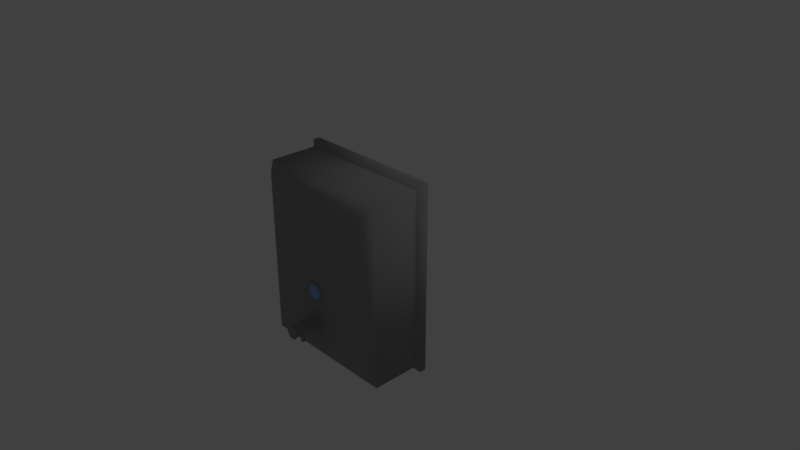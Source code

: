 # Source: SoapDispenser.blend  (saved by Blender 2.77.0; exported with 4.5.12 LTS)
import bpy
from mathutils import Matrix  # noqa: F401  (used for matrix-valued properties, if any)

bpy.ops.wm.read_factory_settings(use_empty=True)
scene = bpy.context.scene
scene.name = 'Scene'

# ---- collections
col_collection_1 = bpy.data.collections.new('Collection 1'); scene.collection.children.link(col_collection_1)

# ---- materials (node trees are filled in below, after node groups)
mat_soapdispenser_metal = bpy.data.materials.new('SoapDispenser_Metal')
mat_soapdispenser_metal.alpha_threshold = 0.0
mat_soapdispenser_metal.use_transparent_shadow = False
mat_soapdispenser_metal.diffuse_color = (0.3111, 0.3111, 0.3111, 1.0)
mat_soapdispenser_metal.roughness = 0.5
mat_soapdispenser_window = bpy.data.materials.new('SoapDispenser_Window')
mat_soapdispenser_window.alpha_threshold = 0.0
mat_soapdispenser_window.use_transparent_shadow = False
mat_soapdispenser_window.diffuse_color = (0.2833, 0.4856, 0.8, 1.0)
mat_soapdispenser_window.roughness = 0.5

# ---- material node trees

# ---- world
world_world = bpy.data.worlds.new('World'); scene.world = world_world
world_world.color = (0.05088, 0.05088, 0.05088)
world_world.use_sun_shadow = False
world_world.sun_shadow_jitter_overblur = 0.0
world_world.cycles.sampling_method = 'MANUAL'

# ---- cameras
cam_camera = bpy.data.cameras.new('Camera')
cam_camera.clip_end = 100.0
cam_camera.lens = 35.0
cam_camera.sensor_width = 32.0
cam_camera.sensor_height = 18.0
cam_camera.ortho_scale = 7.314
cam_camera.dof.focus_distance = 0.0
cam_camera.dof.aperture_fstop = 128.0

# ---- lights
light_lamp = bpy.data.lights.new('Lamp', 'POINT')
light_lamp.transmission_factor = 0.0
light_lamp.cutoff_distance = 30.0
light_lamp.energy = 100.0
light_lamp.shadow_buffer_clip_start = 1.001
light_lamp.shadow_soft_size = 0.1
light_lamp.shadow_maximum_resolution = 0.006
light_lamp.use_absolute_resolution = True

# ---- meshes
me_cube_001 = bpy.data.meshes.new('Cube.001')
me_cube_001.from_pydata([(-1.0, -0.04639, -1.305), (-1.0, -0.04639, 1.305), (-1.0, 0.04639, -1.305), (-1.0, 0.04639, 1.305), (1.0, -0.04639, -1.305), (1.0, -0.04639, 1.305), (1.0, 0.04639, -1.305), (1.0, 0.04639, 1.305), (-0.9435, -0.08859, -1.231), (-0.9435, -0.08859, 1.231), (0.9435, -0.08859, 1.231), (0.9435, -0.08859, -1.231), (-0.9435, -0.7374, -1.231), (-0.9435, -0.7374, 1.231), (0.9435, -0.7374, 1.231), (0.9435, -0.7374, -1.231), (-0.8576, -0.8377, -1.119), (-0.8576, -0.8377, 1.119), (0.8576, -0.8377, 1.119), (0.8576, -0.8377, -1.119), (-0.6971, -0.8851, -0.9096), (-0.6971, -0.8851, 0.9096), (0.6971, -0.8851, 0.9096), (0.6971, -0.8851, -0.9096), (-0.9435, -0.1053, 1.231), (0.9435, -0.1053, 1.231), (0.9435, -0.1053, -1.231), (-0.9435, -0.1053, -1.231), (-1.0, 0.03362, -1.305), (-1.0, 0.03362, 1.305), (1.0, 0.03362, -1.305), (1.0, 0.03362, 1.305), (0.0546, -0.8825, -0.07251), (0.0546, -0.8981, -0.07251), (0.1307, -0.8825, -0.1493), (0.1307, -0.8981, -0.1493), (0.1302, -0.8825, -0.2573), (0.1302, -0.8981, -0.2573), (0.05345, -0.8825, -0.3334), (0.05345, -0.8981, -0.3334), (-0.0546, -0.8825, -0.3329), (-0.0546, -0.8981, -0.3329), (-0.1307, -0.8825, -0.2562), (-0.1307, -0.8981, -0.2562), (-0.1302, -0.8825, -0.1481), (-0.1302, -0.8981, -0.1481), (-0.05345, -0.8825, -0.07204), (-0.05345, -0.8981, -0.07204), (0.03922, -0.9006, -0.2986), (0.09552, -0.9006, -0.2428), (0.04006, -0.9006, -0.1072), (0.09587, -0.9006, -0.1635), (0.115, -0.9043, -0.1557), (0.04804, -0.9043, -0.08816), (0.1145, -0.9043, -0.2507), (0.04703, -0.9043, -0.3177), (-0.04804, -0.9043, -0.3173), (-0.115, -0.9043, -0.2497), (0.06496, -0.9254, -0.1761), (-0.1145, -0.9043, -0.1547), (0.06473, -0.9254, -0.2299), (-0.04703, -0.9043, -0.08774), (0.02657, -0.9254, -0.2677), (-0.02715, -0.9254, -0.2674), (-0.04006, -0.9006, -0.2982), (-0.09587, -0.9006, -0.2419), (-0.09552, -0.9006, -0.1626), (-0.03922, -0.9006, -0.1068), (0.02715, -0.9254, -0.138), (-0.06496, -0.9254, -0.2293), (0.02696, -0.9345, -0.1812), (-0.06473, -0.9254, -0.1756), (-0.02676, -0.9345, -0.181), (-0.02657, -0.9254, -0.1377), (0.02676, -0.9345, -0.2244), (-0.02696, -0.9345, -0.2242), (0.0546, -0.8825, -0.5011), (0.0546, -0.8981, -0.5011), (0.1307, -0.8825, -0.5779), (0.1307, -0.8981, -0.5779), (0.1302, -0.8825, -0.6859), (0.1302, -0.8981, -0.6859), (0.05345, -0.8825, -0.762), (0.05345, -0.8981, -0.762), (-0.0546, -0.8825, -0.7615), (-0.0546, -0.8981, -0.7615), (-0.1307, -0.8825, -0.6848), (-0.1307, -0.8981, -0.6848), (-0.1302, -0.8825, -0.5767), (-0.1302, -0.8981, -0.5767), (-0.05345, -0.8825, -0.5006), (-0.05345, -0.8981, -0.5006), (0.03922, -0.9006, -0.7272), (0.09552, -0.9006, -0.6714), (0.04006, -0.9006, -0.5358), (0.09587, -0.9006, -0.5921), (0.115, -0.9043, -0.5843), (0.04804, -0.9043, -0.5168), (0.1145, -0.9043, -0.6794), (0.04703, -0.9043, -0.7463), (-0.04804, -0.9043, -0.7459), (-0.115, -0.9043, -0.6783), (0.09379, -1.163, -0.593), (-0.1145, -0.9043, -0.5833), (0.09345, -1.163, -0.6705), (-0.04703, -0.9043, -0.5163), (0.03837, -1.163, -0.7251), (-0.03919, -1.163, -0.7248), (-0.04006, -0.9006, -0.7268), (-0.09587, -0.9006, -0.6705), (-0.09552, -0.9006, -0.5913), (-0.03922, -0.9006, -0.5354), (0.03919, -1.163, -0.5379), (-0.09379, -1.163, -0.6697), (0.03066, -1.254, -0.7063), (-0.09345, -1.163, -0.5921), (0.07467, -1.254, -0.6626), (-0.03837, -1.163, -0.5375), (0.03132, -1.254, -0.5566), (0.07494, -1.254, -0.6007), (0.07494, -1.163, -0.6007), (0.03132, -1.163, -0.5566), (0.07467, -1.163, -0.6626), (0.03066, -1.163, -0.7063), (-0.03132, -1.163, -0.706), (-0.07494, -1.163, -0.662), (0.08635, -1.261, -0.596), (-0.07467, -1.163, -0.6), (0.08604, -1.261, -0.6674), (-0.03066, -1.163, -0.5564), (0.03532, -1.261, -0.7177), (-0.03608, -1.261, -0.7174), (-0.03132, -1.254, -0.706), (-0.07494, -1.254, -0.662), (0.03532, -1.276, -0.7177), (-0.07467, -1.254, -0.6), (0.08604, -1.276, -0.6674), (-0.03066, -1.254, -0.5564), (0.03608, -1.276, -0.5453), (0.08635, -1.276, -0.596), (0.03608, -1.261, -0.5453), (-0.08635, -1.261, -0.6666), (-0.08604, -1.261, -0.5952), (-0.03532, -1.261, -0.545), (-0.03608, -1.276, -0.7174), (-0.08635, -1.276, -0.6666), (0.03583, -1.276, -0.6027), (-0.08604, -1.276, -0.5952), (-0.03558, -1.276, -0.6024), (-0.03532, -1.276, -0.545), (0.03558, -1.276, -0.6602), (-0.03583, -1.276, -0.6599), (-0.09383, -1.158, -0.6697), (-0.09349, -1.158, -0.5921), (0.09349, -1.158, -0.6705), (0.09383, -1.158, -0.5929), (-0.03921, -1.158, -0.7248), (0.03838, -1.158, -0.7252), (0.03921, -1.158, -0.5378), (-0.03838, -1.158, -0.5375), (0.09549, -0.9045, -0.6714), (-0.04005, -0.9045, -0.7268), (0.04005, -0.9045, -0.5358), (-0.09584, -0.9045, -0.6705), (-0.09549, -0.9045, -0.5913), (0.09584, -0.9045, -0.5921), (0.0392, -0.9045, -0.7272), (-0.0392, -0.9045, -0.5355), (0.03132, -1.168, -0.5566), (-0.07494, -1.168, -0.662), (-0.03066, -1.168, -0.5564), (-0.07467, -1.168, -0.6), (0.07467, -1.168, -0.6626), (0.07494, -1.168, -0.6007), (-0.03132, -1.168, -0.706), (0.03066, -1.168, -0.7063), (0.03132, -1.248, -0.5566), (-0.07494, -1.248, -0.662), (-0.07467, -1.248, -0.6), (0.07494, -1.248, -0.6007), (0.03066, -1.248, -0.7063), (-0.03066, -1.248, -0.5564), (0.07467, -1.248, -0.6626), (-0.03132, -1.248, -0.706), (-0.02038, -1.136, -0.8237), (-0.02038, -1.136, -0.7154), (-0.02038, -1.095, -0.8237), (-0.02038, -1.095, -0.7154), (0.02038, -1.136, -0.8237), (0.02038, -1.136, -0.7154), (0.02038, -1.095, -0.8237), (0.02038, -1.095, -0.7154), (-0.09131, -0.9012, -0.2401), (-0.09098, -0.9012, -0.1645), (0.09098, -0.9012, -0.2409), (0.09131, -0.9012, -0.1654), (-0.03816, -0.9012, -0.2937), (0.03735, -0.9012, -0.294), (0.03815, -0.9012, -0.1117), (-0.03735, -0.9012, -0.1114)], [], [(28, 29, 3, 2), (30, 31, 5, 4), (5, 1, 9, 10), (28, 30, 4, 0), (31, 29, 1, 5), (25, 24, 13, 14), (4, 5, 10, 11), (1, 0, 8, 9), (0, 4, 11, 8), (12, 15, 19, 16), (26, 25, 14, 15), (27, 26, 15, 12), (24, 27, 12, 13), (17, 16, 20, 21), (13, 12, 16, 17), (14, 13, 17, 18), (15, 14, 18, 19), (23, 22, 21, 20), (18, 17, 21, 22), (19, 18, 22, 23), (16, 19, 23, 20), (9, 8, 27, 24), (8, 11, 26, 27), (11, 10, 25, 26), (10, 9, 24, 25), (7, 3, 29, 31), (2, 6, 30, 28), (6, 7, 31, 30), (0, 1, 29, 28), (32, 33, 35, 34), (34, 35, 37, 36), (36, 37, 39, 38), (38, 39, 41, 40), (40, 41, 43, 42), (42, 43, 45, 44), (44, 45, 47, 46), (46, 47, 33, 32), (39, 37, 54, 55), (35, 33, 53, 52), (43, 41, 56, 57), (33, 47, 61, 53), (37, 35, 52, 54), (45, 43, 57, 59), (41, 39, 55, 56), (47, 45, 59, 61), (72, 70, 68, 73), (53, 61, 67, 50), (52, 53, 50, 51), (55, 54, 49, 48), (57, 56, 64, 65), (59, 57, 65, 66), (61, 59, 66, 67), (54, 52, 51, 49), (56, 55, 48, 64), (197, 194, 60, 62), (192, 196, 63, 69), (193, 192, 69, 71), (195, 198, 68, 58), (199, 193, 71, 73), (194, 195, 58, 60), (196, 197, 62, 63), (198, 199, 73, 68), (63, 62, 74, 75), (75, 74, 70, 72), (58, 70, 74, 60), (71, 69, 75, 72), (72, 73, 71), (63, 75, 69), (60, 74, 62), (68, 70, 58), (76, 77, 79, 78), (78, 79, 81, 80), (80, 81, 83, 82), (82, 83, 85, 84), (84, 85, 87, 86), (86, 87, 89, 88), (88, 89, 91, 90), (90, 91, 77, 76), (83, 81, 98, 99), (79, 77, 97, 96), (87, 85, 100, 101), (77, 91, 105, 97), (81, 79, 96, 98), (89, 87, 101, 103), (85, 83, 99, 100), (91, 89, 103, 105), (148, 146, 138, 149), (97, 105, 111, 94), (96, 97, 94, 95), (99, 98, 93, 92), (101, 100, 108, 109), (103, 101, 109, 110), (105, 103, 110, 111), (98, 96, 95, 93), (100, 99, 92, 108), (157, 154, 104, 106), (152, 156, 107, 113), (153, 152, 113, 115), (155, 158, 112, 102), (159, 153, 115, 117), (154, 155, 102, 104), (156, 157, 106, 107), (158, 159, 117, 112), (107, 106, 123, 124), (112, 117, 129, 121), (106, 104, 122, 123), (113, 107, 124, 125), (115, 113, 125, 127), (117, 115, 127, 129), (102, 112, 121, 120), (104, 102, 120, 122), (176, 181, 137, 118), (179, 176, 118, 119), (180, 182, 116, 114), (177, 183, 132, 133), (178, 177, 133, 135), (181, 178, 135, 137), (182, 179, 119, 116), (183, 180, 114, 132), (132, 114, 130, 131), (114, 116, 128, 130), (133, 132, 131, 141), (135, 133, 141, 142), (119, 118, 140, 126), (137, 135, 142, 143), (116, 119, 126, 128), (118, 137, 143, 140), (128, 126, 139, 136), (143, 142, 147, 149), (131, 130, 134, 144), (140, 143, 149, 138), (130, 128, 136, 134), (141, 131, 144, 145), (126, 140, 138, 139), (142, 141, 145, 147), (144, 134, 150, 151), (151, 150, 146, 148), (139, 146, 150, 136), (147, 145, 151, 148), (148, 149, 147), (144, 151, 145), (136, 150, 134), (138, 146, 139), (162, 167, 159, 158), (161, 166, 157, 156), (160, 165, 155, 154), (167, 164, 153, 159), (165, 162, 158, 155), (164, 163, 152, 153), (163, 161, 156, 152), (166, 160, 154, 157), (92, 93, 160, 166), (109, 108, 161, 163), (110, 109, 163, 164), (95, 94, 162, 165), (111, 110, 164, 167), (93, 95, 165, 160), (108, 92, 166, 161), (94, 111, 167, 162), (124, 123, 175, 174), (122, 120, 173, 172), (129, 127, 171, 170), (127, 125, 169, 171), (125, 124, 174, 169), (123, 122, 172, 175), (120, 121, 168, 173), (121, 129, 170, 168), (174, 175, 180, 183), (172, 173, 179, 182), (170, 171, 178, 181), (171, 169, 177, 178), (169, 174, 183, 177), (175, 172, 182, 180), (173, 168, 176, 179), (168, 170, 181, 176), (184, 185, 187, 186), (186, 187, 191, 190), (190, 191, 189, 188), (188, 189, 185, 184), (186, 190, 188, 184), (50, 67, 199, 198), (64, 48, 197, 196), (49, 51, 195, 194), (67, 66, 193, 199), (51, 50, 198, 195), (66, 65, 192, 193), (65, 64, 196, 192), (48, 49, 194, 197)])
me_cube_001.polygons.foreach_set('use_smooth', [True] * 188)
me_cube_001.polygons.foreach_set('material_index', [0, 0, 0, 0, 0, 0, 0, 0, 0, 0, 0, 0, 0, 0, 0, 0, 0, 0, 0, 0, 0, 0, 0, 0, 0, 0, 0, 0, 0, 0, 0, 0, 0, 0, 0, 0, 0, 0, 0, 0, 0, 0, 0, 0, 0, 1, 0, 0, 0, 0, 0, 0, 0, 0, 1, 1, 1, 1, 1, 1, 1, 1, 1, 1, 1, 1, 1, 1, 1, 1, 0, 0, 0, 0, 0, 0, 0, 0, 0, 0, 0, 0, 0, 0, 0, 0, 0, 0, 0, 0, 0, 0, 0, 0, 0, 0, 0, 0, 0, 0, 0, 0, 0, 0, 0, 0, 0, 0, 0, 0, 0, 0, 0, 0, 0, 0, 0, 0, 0, 0, 0, 0, 0, 0, 0, 0, 0, 0, 0, 0, 0, 0, 0, 0, 0, 0, 0, 0, 0, 0, 0, 0, 0, 0, 0, 0, 0, 0, 0, 0, 0, 0, 0, 0, 0, 0, 0, 0, 0, 0, 0, 0, 0, 0, 0, 0, 0, 0, 0, 0, 0, 0, 0, 0, 0, 0, 0, 0, 0, 0, 0, 0, 0, 0, 0, 0, 0, 0])
_uv = me_cube_001.uv_layers.new(name='UVMap')
_uv.uv.foreach_set('vector', [0.01091, 0.1911, 0.01091, 0.8086, 0.000129, 0.8087, 0.000129, 0.1911, 0.8562, 0.1914, 0.8562, 0.8089, 0.8372, 0.8089, 0.8372, 0.1914, 0.6742, 0.9722, 0.1925, 0.9717, 0.2062, 0.9513, 0.6606, 0.9517, 0.1928, 0.008536, 0.6746, 0.009009, 0.6745, 0.02828, 0.1928, 0.02781, 0.6742, 0.9915, 0.1925, 0.991, 0.1925, 0.9717, 0.6742, 0.9722, 0.6606, 0.9438, 0.2061, 0.9433, 0.2063, 0.7911, 0.6608, 0.7915, 0.8372, 0.1914, 0.8372, 0.8089, 0.8205, 0.7915, 0.8205, 0.2089, 0.02984, 0.8086, 0.02984, 0.1911, 0.04654, 0.2085, 0.04654, 0.7911, 0.1928, 0.02781, 0.6745, 0.02828, 0.6609, 0.04874, 0.2064, 0.04829, 0.2063, 0.2085, 0.6608, 0.2089, 0.63, 0.2455, 0.2382, 0.2437, 0.8104, 0.2089, 0.8104, 0.7915, 0.6608, 0.7915, 0.6608, 0.2089, 0.2064, 0.05622, 0.6609, 0.05667, 0.6608, 0.2089, 0.2063, 0.2085, 0.0567, 0.7911, 0.0567, 0.2085, 0.2063, 0.2085, 0.2063, 0.7911, 0.237, 0.7545, 0.2382, 0.2437, 0.277, 0.2936, 0.2763, 0.7051, 0.2063, 0.7911, 0.2063, 0.2085, 0.2382, 0.2437, 0.237, 0.7545, 0.6608, 0.7915, 0.2063, 0.7911, 0.237, 0.7545, 0.6289, 0.7563, 0.6608, 0.2089, 0.6608, 0.7915, 0.6289, 0.7563, 0.63, 0.2455, 0.5907, 0.2949, 0.59, 0.7064, 0.2763, 0.7051, 0.277, 0.2936, 0.6289, 0.7563, 0.237, 0.7545, 0.2763, 0.7051, 0.59, 0.7064, 0.63, 0.2455, 0.6289, 0.7563, 0.59, 0.7064, 0.5907, 0.2949, 0.2382, 0.2437, 0.63, 0.2455, 0.5907, 0.2949, 0.277, 0.2936, 0.04654, 0.7911, 0.04654, 0.2085, 0.0567, 0.2085, 0.0567, 0.7911, 0.2064, 0.04829, 0.6609, 0.04874, 0.6609, 0.05667, 0.2064, 0.05622, 0.8205, 0.2089, 0.8205, 0.7915, 0.8104, 0.7915, 0.8104, 0.2089, 0.6606, 0.9517, 0.2062, 0.9513, 0.2061, 0.9433, 0.6606, 0.9438, 0.6743, 0.9999, 0.1926, 0.9994, 0.1925, 0.991, 0.6742, 0.9915, 0.1928, 0.000129, 0.6745, 0.0006021, 0.6746, 0.009009, 0.1928, 0.008536, 0.8669, 0.1913, 0.8669, 0.8089, 0.8562, 0.8089, 0.8562, 0.1914, 0.02984, 0.1911, 0.02984, 0.8086, 0.01091, 0.8086, 0.01091, 0.1911, 0.9397, 0.2373, 0.9355, 0.2353, 0.9355, 0.2089, 0.9399, 0.2072, 0.9399, 0.2072, 0.9355, 0.2089, 0.9166, 0.1901, 0.9186, 0.1859, 0.9186, 0.1859, 0.9166, 0.1901, 0.8901, 0.1902, 0.8885, 0.1858, 0.8885, 0.1858, 0.8901, 0.1902, 0.8714, 0.2091, 0.8672, 0.2071, 0.8672, 0.2071, 0.8714, 0.2091, 0.8716, 0.2356, 0.8672, 0.2372, 0.8672, 0.2372, 0.8716, 0.2356, 0.8904, 0.2542, 0.8885, 0.2584, 0.8885, 0.2584, 0.8904, 0.2542, 0.9169, 0.254, 0.9185, 0.2584, 0.9185, 0.2584, 0.9169, 0.254, 0.9355, 0.2353, 0.9397, 0.2373, 0.8901, 0.1902, 0.9166, 0.1901, 0.9148, 0.1945, 0.8919, 0.1946, 0.9355, 0.2089, 0.9355, 0.2353, 0.9311, 0.2335, 0.9312, 0.2106, 0.8716, 0.2356, 0.8714, 0.2091, 0.8758, 0.2109, 0.8759, 0.2338, 0.9355, 0.2353, 0.9169, 0.254, 0.9151, 0.2497, 0.9311, 0.2335, 0.9166, 0.1901, 0.9355, 0.2089, 0.9312, 0.2106, 0.9148, 0.1945, 0.8904, 0.2542, 0.8716, 0.2356, 0.8759, 0.2338, 0.8922, 0.2498, 0.8714, 0.2091, 0.8901, 0.1902, 0.8919, 0.1946, 0.8758, 0.2109, 0.9169, 0.254, 0.8904, 0.2542, 0.8922, 0.2498, 0.9151, 0.2497, 0.9027, 0.2293, 0.9106, 0.2214, 0.9175, 0.228, 0.9092, 0.2361, 0.9311, 0.2335, 0.9151, 0.2497, 0.9131, 0.245, 0.9265, 0.2316, 0.9312, 0.2106, 0.9311, 0.2335, 0.9265, 0.2316, 0.9265, 0.2126, 0.8919, 0.1946, 0.9148, 0.1945, 0.9129, 0.1992, 0.8939, 0.1992, 0.8759, 0.2338, 0.8758, 0.2109, 0.8805, 0.2128, 0.8806, 0.2318, 0.8922, 0.2498, 0.8759, 0.2338, 0.8806, 0.2318, 0.8941, 0.2451, 0.9151, 0.2497, 0.8922, 0.2498, 0.8941, 0.2451, 0.9131, 0.245, 0.9148, 0.1945, 0.9312, 0.2106, 0.9265, 0.2126, 0.9129, 0.1992, 0.8758, 0.2109, 0.8919, 0.1946, 0.8939, 0.1992, 0.8805, 0.2128, 0.8943, 0.2003, 0.9125, 0.2002, 0.9093, 0.2083, 0.8978, 0.2082, 0.8817, 0.2313, 0.8816, 0.2132, 0.8896, 0.2163, 0.8896, 0.2278, 0.8946, 0.2441, 0.8817, 0.2313, 0.8896, 0.2278, 0.8977, 0.236, 0.9254, 0.2131, 0.9254, 0.2312, 0.9175, 0.228, 0.9173, 0.2165, 0.9127, 0.244, 0.8946, 0.2441, 0.8977, 0.236, 0.9092, 0.2361, 0.9125, 0.2002, 0.9254, 0.2131, 0.9173, 0.2165, 0.9093, 0.2083, 0.8816, 0.2132, 0.8943, 0.2003, 0.8978, 0.2082, 0.8896, 0.2163, 0.9254, 0.2312, 0.9127, 0.244, 0.9092, 0.2361, 0.9175, 0.228, 0.8896, 0.2163, 0.8978, 0.2082, 0.9043, 0.215, 0.8963, 0.2228, 0.8963, 0.2228, 0.9043, 0.215, 0.9106, 0.2214, 0.9027, 0.2293, 0.9173, 0.2165, 0.9106, 0.2214, 0.9043, 0.215, 0.9093, 0.2083, 0.8977, 0.236, 0.8896, 0.2278, 0.8963, 0.2228, 0.9027, 0.2293, 0.9027, 0.2293, 0.9092, 0.2361, 0.8977, 0.236, 0.8896, 0.2163, 0.8963, 0.2228, 0.8896, 0.2278, 0.9093, 0.2083, 0.9043, 0.215, 0.8978, 0.2082, 0.9175, 0.228, 0.9106, 0.2214, 0.9173, 0.2165, 0.9666, 0.07353, 0.9627, 0.0739, 0.9576, 0.04873, 0.9615, 0.04758, 0.9615, 0.04758, 0.9576, 0.04873, 0.947, 0.02466, 0.9507, 0.02249, 0.9507, 0.02249, 0.947, 0.02466, 0.9287, 0.003125, 0.9323, 0.000129, 0.9279, 0.1856, 0.9254, 0.1832, 0.9416, 0.1662, 0.9443, 0.1682, 0.9443, 0.1682, 0.9416, 0.1662, 0.9522, 0.1459, 0.9556, 0.1474, 0.9556, 0.1474, 0.9522, 0.1459, 0.9596, 0.1234, 0.9632, 0.1244, 0.9632, 0.1244, 0.9596, 0.1234, 0.9632, 0.0991, 0.967, 0.09941, 0.967, 0.09941, 0.9632, 0.0991, 0.9627, 0.0739, 0.9666, 0.07353, 0.9287, 0.003125, 0.947, 0.02466, 0.943, 0.0271, 0.9262, 0.007871, 0.9576, 0.04873, 0.9627, 0.0739, 0.9582, 0.07434, 0.9532, 0.05006, 0.9522, 0.1459, 0.9416, 0.1662, 0.9383, 0.1639, 0.9487, 0.1444, 0.9627, 0.0739, 0.9632, 0.0991, 0.9588, 0.09878, 0.9582, 0.07434, 0.947, 0.02466, 0.9576, 0.04873, 0.9532, 0.05006, 0.943, 0.0271, 0.9596, 0.1234, 0.9522, 0.1459, 0.9487, 0.1444, 0.9554, 0.1224, 0.9416, 0.1662, 0.9254, 0.1832, 0.9237, 0.1795, 0.9383, 0.1639, 0.9632, 0.0991, 0.9596, 0.1234, 0.9554, 0.1224, 0.9588, 0.09878, 0.8793, 0.4162, 0.8963, 0.4162, 0.8963, 0.4299, 0.8793, 0.4299, 0.9582, 0.07434, 0.9588, 0.09878, 0.9535, 0.09824, 0.9528, 0.0747, 0.9532, 0.05006, 0.9582, 0.07434, 0.9528, 0.0747, 0.9479, 0.05148, 0.9262, 0.007871, 0.943, 0.0271, 0.9381, 0.02995, 0.9238, 0.01292, 0.9487, 0.1444, 0.9383, 0.1639, 0.9346, 0.1611, 0.9443, 0.1423, 0.9554, 0.1224, 0.9487, 0.1444, 0.9443, 0.1423, 0.9505, 0.1211, 0.9588, 0.09878, 0.9554, 0.1224, 0.9505, 0.1211, 0.9535, 0.09824, 0.943, 0.0271, 0.9532, 0.05006, 0.9479, 0.05148, 0.9381, 0.02995, 0.9383, 0.1639, 0.9237, 0.1795, 0.9219, 0.1758, 0.9346, 0.1611, 0.8712, 0.03655, 0.8812, 0.05154, 0.8803, 0.05204, 0.8703, 0.03719, 0.8858, 0.1249, 0.8799, 0.1382, 0.879, 0.1377, 0.8849, 0.1246, 0.8894, 0.1108, 0.8858, 0.1249, 0.8849, 0.1246, 0.8884, 0.1106, 0.887, 0.06624, 0.89, 0.08123, 0.889, 0.08137, 0.886, 0.06655, 0.8908, 0.09616, 0.8894, 0.1108, 0.8884, 0.1106, 0.8898, 0.09614, 0.8812, 0.05154, 0.887, 0.06624, 0.886, 0.06655, 0.8803, 0.05204, 0.8799, 0.1382, 0.8703, 0.1511, 0.8694, 0.1504, 0.879, 0.1377, 0.89, 0.08123, 0.8908, 0.09616, 0.8898, 0.09614, 0.889, 0.08137, 0.879, 0.1377, 0.8694, 0.1504, 0.8672, 0.1465, 0.8756, 0.1356, 0.889, 0.08137, 0.8898, 0.09614, 0.8856, 0.09594, 0.8848, 0.08181, 0.8703, 0.03719, 0.8803, 0.05204, 0.8762, 0.05414, 0.8672, 0.04177, 0.8849, 0.1246, 0.879, 0.1377, 0.8756, 0.1356, 0.881, 0.1232, 0.8884, 0.1106, 0.8849, 0.1246, 0.881, 0.1232, 0.8843, 0.1098, 0.8898, 0.09614, 0.8884, 0.1106, 0.8843, 0.1098, 0.8856, 0.09594, 0.886, 0.06655, 0.889, 0.08137, 0.8848, 0.08181, 0.8817, 0.06771, 0.8803, 0.05204, 0.886, 0.06655, 0.8817, 0.06771, 0.8762, 0.05414, 0.8765, 0.3077, 0.8757, 0.3238, 0.8742, 0.3238, 0.875, 0.3076, 0.879, 0.2919, 0.8765, 0.3077, 0.875, 0.3076, 0.8776, 0.2916, 0.8893, 0.263, 0.8832, 0.2767, 0.8818, 0.2762, 0.888, 0.2624, 0.8794, 0.3554, 0.884, 0.3703, 0.8827, 0.3708, 0.878, 0.3557, 0.8767, 0.3397, 0.8794, 0.3554, 0.878, 0.3557, 0.8752, 0.3399, 0.8757, 0.3238, 0.8767, 0.3397, 0.8752, 0.3399, 0.8742, 0.3238, 0.8832, 0.2767, 0.879, 0.2919, 0.8776, 0.2916, 0.8818, 0.2762, 0.884, 0.3703, 0.8905, 0.3837, 0.8893, 0.3843, 0.8827, 0.3708, 0.8827, 0.3708, 0.8893, 0.3843, 0.8868, 0.3869, 0.8795, 0.3719, 0.888, 0.2624, 0.8818, 0.2762, 0.879, 0.2751, 0.8859, 0.2603, 0.878, 0.3557, 0.8827, 0.3708, 0.8795, 0.3719, 0.8748, 0.3564, 0.8752, 0.3399, 0.878, 0.3557, 0.8748, 0.3564, 0.8719, 0.3402, 0.8776, 0.2916, 0.875, 0.3076, 0.8717, 0.3071, 0.8744, 0.2908, 0.8742, 0.3238, 0.8752, 0.3399, 0.8719, 0.3402, 0.8709, 0.3237, 0.8818, 0.2762, 0.8776, 0.2916, 0.8744, 0.2908, 0.879, 0.2751, 0.875, 0.3076, 0.8742, 0.3238, 0.8709, 0.3237, 0.8717, 0.3071, 0.879, 0.2751, 0.8744, 0.2908, 0.8708, 0.2901, 0.8755, 0.2739, 0.8709, 0.3237, 0.8719, 0.3402, 0.8683, 0.3407, 0.8672, 0.3238, 0.8795, 0.3719, 0.8868, 0.3869, 0.8836, 0.3884, 0.8763, 0.3732, 0.8717, 0.3071, 0.8709, 0.3237, 0.8672, 0.3238, 0.868, 0.3068, 0.8859, 0.2603, 0.879, 0.2751, 0.8755, 0.2739, 0.8824, 0.2586, 0.8748, 0.3564, 0.8795, 0.3719, 0.8763, 0.3732, 0.8713, 0.3573, 0.8744, 0.2908, 0.8717, 0.3071, 0.868, 0.3068, 0.8708, 0.2901, 0.8719, 0.3402, 0.8748, 0.3564, 0.8713, 0.3573, 0.8683, 0.3407, 0.8793, 0.3887, 0.8963, 0.3887, 0.8963, 0.4024, 0.8793, 0.4024, 0.8793, 0.4024, 0.8963, 0.4024, 0.8963, 0.4162, 0.8793, 0.4162, 0.9084, 0.4178, 0.8963, 0.4162, 0.8963, 0.4024, 0.9084, 0.4007, 0.8672, 0.4178, 0.8672, 0.4007, 0.8793, 0.4024, 0.8793, 0.4162, 0.8793, 0.4162, 0.8793, 0.4299, 0.8672, 0.4178, 0.8793, 0.3887, 0.8793, 0.4024, 0.8672, 0.4007, 0.9084, 0.4007, 0.8963, 0.4024, 0.8963, 0.3887, 0.8963, 0.4299, 0.8963, 0.4162, 0.9084, 0.4178, 0.9517, 0.07484, 0.9525, 0.09818, 0.8908, 0.09616, 0.89, 0.08123, 0.9337, 0.1605, 0.9211, 0.1752, 0.8703, 0.1511, 0.8799, 0.1382, 0.9372, 0.03052, 0.9469, 0.05183, 0.887, 0.06624, 0.8812, 0.05154, 0.9525, 0.09818, 0.9495, 0.1209, 0.8894, 0.1108, 0.8908, 0.09616, 0.9469, 0.05183, 0.9517, 0.07484, 0.89, 0.08123, 0.887, 0.06624, 0.9495, 0.1209, 0.9433, 0.1419, 0.8858, 0.1249, 0.8894, 0.1108, 0.9433, 0.1419, 0.9337, 0.1605, 0.8799, 0.1382, 0.8858, 0.1249, 0.9231, 0.01353, 0.9372, 0.03052, 0.8812, 0.05154, 0.8712, 0.03655, 0.9238, 0.01292, 0.9381, 0.02995, 0.9372, 0.03052, 0.9231, 0.01353, 0.9443, 0.1423, 0.9346, 0.1611, 0.9337, 0.1605, 0.9433, 0.1419, 0.9505, 0.1211, 0.9443, 0.1423, 0.9433, 0.1419, 0.9495, 0.1209, 0.9479, 0.05148, 0.9528, 0.0747, 0.9517, 0.07484, 0.9469, 0.05183, 0.9535, 0.09824, 0.9505, 0.1211, 0.9495, 0.1209, 0.9525, 0.09818, 0.9381, 0.02995, 0.9479, 0.05148, 0.9469, 0.05183, 0.9372, 0.03052, 0.9346, 0.1611, 0.9219, 0.1758, 0.9211, 0.1752, 0.9337, 0.1605, 0.9528, 0.0747, 0.9535, 0.09824, 0.9525, 0.09818, 0.9517, 0.07484, 0.9028, 0.3641, 0.9074, 0.3769, 0.9065, 0.3772, 0.9019, 0.3644, 0.9029, 0.2828, 0.8992, 0.2963, 0.8983, 0.2961, 0.9019, 0.2825, 0.8962, 0.3237, 0.8969, 0.3374, 0.896, 0.3375, 0.8952, 0.3237, 0.8969, 0.3374, 0.8992, 0.3509, 0.8982, 0.3511, 0.896, 0.3375, 0.8992, 0.3509, 0.9028, 0.3641, 0.9019, 0.3644, 0.8982, 0.3511, 0.9074, 0.2694, 0.9029, 0.2828, 0.9019, 0.2825, 0.9064, 0.269, 0.8992, 0.2963, 0.8969, 0.3099, 0.896, 0.3098, 0.8983, 0.2961, 0.8969, 0.3099, 0.8962, 0.3237, 0.8952, 0.3237, 0.896, 0.3098, 0.9019, 0.3644, 0.9065, 0.3772, 0.8905, 0.3837, 0.884, 0.3703, 0.9019, 0.2825, 0.8983, 0.2961, 0.879, 0.2919, 0.8832, 0.2767, 0.8952, 0.3237, 0.896, 0.3375, 0.8767, 0.3397, 0.8757, 0.3238, 0.896, 0.3375, 0.8982, 0.3511, 0.8794, 0.3554, 0.8767, 0.3397, 0.8982, 0.3511, 0.9019, 0.3644, 0.884, 0.3703, 0.8794, 0.3554, 0.9064, 0.269, 0.9019, 0.2825, 0.8832, 0.2767, 0.8893, 0.263, 0.8983, 0.2961, 0.896, 0.3098, 0.8765, 0.3077, 0.879, 0.2919, 0.896, 0.3098, 0.8952, 0.3237, 0.8757, 0.3238, 0.8765, 0.3077, 0.8867, 0.4399, 0.8867, 0.4658, 0.8769, 0.4658, 0.8769, 0.4399, 0.8769, 0.4399, 0.8769, 0.4658, 0.8672, 0.4658, 0.8672, 0.4399, 0.9062, 0.4399, 0.9062, 0.4658, 0.8964, 0.4658, 0.8964, 0.4399, 0.8964, 0.4399, 0.8964, 0.4658, 0.8867, 0.4658, 0.8867, 0.4399, 0.8769, 0.4399, 0.8672, 0.4399, 0.8672, 0.4302, 0.8769, 0.4302, 0.9265, 0.2316, 0.9131, 0.245, 0.9127, 0.244, 0.9254, 0.2312, 0.8805, 0.2128, 0.8939, 0.1992, 0.8943, 0.2003, 0.8816, 0.2132, 0.9129, 0.1992, 0.9265, 0.2126, 0.9254, 0.2131, 0.9125, 0.2002, 0.9131, 0.245, 0.8941, 0.2451, 0.8946, 0.2441, 0.9127, 0.244, 0.9265, 0.2126, 0.9265, 0.2316, 0.9254, 0.2312, 0.9254, 0.2131, 0.8941, 0.2451, 0.8806, 0.2318, 0.8817, 0.2313, 0.8946, 0.2441, 0.8806, 0.2318, 0.8805, 0.2128, 0.8816, 0.2132, 0.8817, 0.2313, 0.8939, 0.1992, 0.9129, 0.1992, 0.9125, 0.2002, 0.8943, 0.2003])
me_cube_001.materials.append(mat_soapdispenser_metal)
me_cube_001.materials.append(mat_soapdispenser_window)
me_cube_001.use_remesh_preserve_volume = False
me_cube_001.use_remesh_preserve_attributes = False
me_cube_001.use_mirror_vertex_groups = False
me_cube_001.update()

# ---- objects
ob_cube = bpy.data.objects.new('Cube', me_cube_001)
ob_lamp = bpy.data.objects.new('Lamp', light_lamp)
ob_camera = bpy.data.objects.new('Camera', cam_camera)

# ---- transforms, parenting, visibility, modifiers, constraints
ob_cube.location = (0.0, 0.0, 0.0)
ob_cube.lineart.crease_threshold = 0.0
ob_lamp.location = (4.076, 1.005, 5.904)
ob_lamp.rotation_euler = (0.6503, 0.05522, 1.866)
ob_lamp.lock_rotations_4d = False
ob_lamp.empty_display_type = 'ARROWS'
ob_lamp.color = (0.0, 0.0, 0.0, 0.0)
ob_lamp.lineart.crease_threshold = 0.0
ob_camera.location = (7.481, -6.508, 5.344)
ob_camera.rotation_euler = (1.109, 0.0, 0.8149)
ob_camera.lock_rotations_4d = False
ob_camera.empty_display_type = 'ARROWS'
ob_camera.color = (0.0, 0.0, 0.0, 0.0)
ob_camera.display_type = 'WIRE'
ob_camera.lineart.crease_threshold = 0.0

# ---- collection membership
col_collection_1.objects.link(ob_cube)
col_collection_1.objects.link(ob_lamp)
col_collection_1.objects.link(ob_camera)

# ---- scene / render settings (as saved in the file)
scene.camera = ob_camera
scene.frame_start = 1; scene.frame_end = 250; scene.frame_set(1)
scene.render.engine = 'BLENDER_EEVEE_NEXT'
scene.render.resolution_percentage = 50
scene.render.dither_intensity = 0.0
scene.cycles.use_denoising = False
scene.cycles.samples = 128
scene.cycles.sampling_pattern = 'TABULATED_SOBOL'
scene.cycles.light_sampling_threshold = 0.0
scene.cycles.use_adaptive_sampling = False
scene.cycles.use_light_tree = False
scene.cycles.blur_glossy = 0.0
scene.cycles.sample_clamp_indirect = 0.0
scene.view_settings.view_transform = 'Standard'
bpy.context.view_layer.update()
